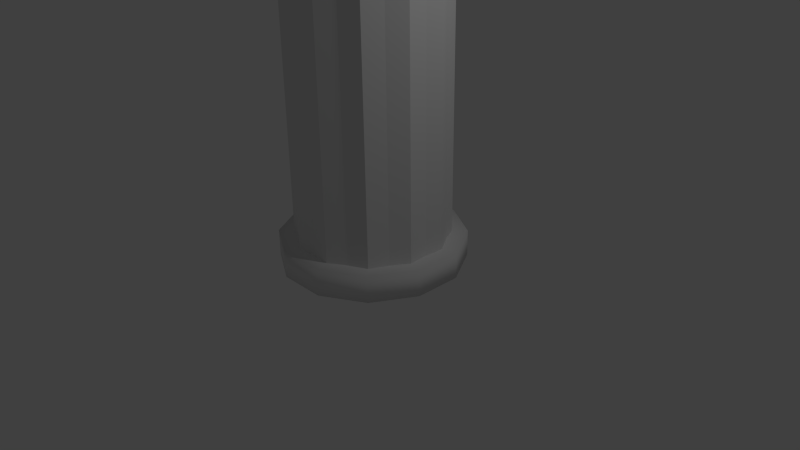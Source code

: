 # Source: Pillar.blend  (saved by Blender 2.74.0; exported with 4.5.12 LTS)
import bpy
from mathutils import Matrix  # noqa: F401  (used for matrix-valued properties, if any)

bpy.ops.wm.read_factory_settings(use_empty=True)
scene = bpy.context.scene
scene.name = 'Scene'

# ---- collections
col_collection_1 = bpy.data.collections.new('Collection 1'); scene.collection.children.link(col_collection_1)

# ---- materials (node trees are filled in below, after node groups)
mat_material_001 = bpy.data.materials.new('Material.001')
mat_material_001.alpha_threshold = 0.0
mat_material_001.use_transparent_shadow = False
mat_material_001.roughness = 0.5

# ---- material node trees

# ---- world
world_world = bpy.data.worlds.new('World'); scene.world = world_world
world_world.color = (0.05088, 0.05088, 0.05088)
world_world.use_sun_shadow = False
world_world.sun_shadow_jitter_overblur = 0.0
world_world.cycles.sampling_method = 'MANUAL'
world_world.cycles.sample_map_resolution = 256

# ---- cameras
cam_camera = bpy.data.cameras.new('Camera')
cam_camera.clip_end = 100.0
cam_camera.lens = 35.0
cam_camera.sensor_width = 32.0
cam_camera.sensor_height = 18.0
cam_camera.ortho_scale = 7.314
cam_camera.dof.focus_distance = 0.0
cam_camera.dof.aperture_fstop = 128.0

# ---- lights
light_lamp = bpy.data.lights.new('Lamp', 'POINT')
light_lamp.transmission_factor = 0.0
light_lamp.cutoff_distance = 30.0
light_lamp.energy = 100.0
light_lamp.shadow_buffer_clip_start = 1.001
light_lamp.shadow_soft_size = 0.1
light_lamp.shadow_maximum_resolution = 0.006
light_lamp.use_absolute_resolution = True
light_lamp.cycles.use_multiple_importance_sampling = False

# ---- meshes
me_cylinder = bpy.data.meshes.new('Cylinder')
me_cylinder.from_pydata([(-8.047e-10, -0.9504, 4.118), (-8.047e-10, -0.9504, 0.3418), (0.2588, -0.9659, 4.118), (0.2588, -0.9659, 0.3418), (0.4752, -0.8231, 4.118), (0.4752, -0.8231, 0.3418), (0.7071, -0.7071, 4.118), (0.7071, -0.7071, 0.3418), (0.8231, -0.4752, 4.118), (0.8231, -0.4752, 0.3418), (0.9659, -0.2588, 4.118), (0.9659, -0.2588, 0.3418), (0.9504, -9.936e-08, 4.118), (0.9504, -4.174e-07, 0.3418), (0.9659, 0.2588, 4.118), (0.9659, 0.2588, 0.3418), (0.8231, 0.4752, 4.118), (0.8231, 0.4752, 0.3418), (0.7071, 0.7071, 4.118), (0.7071, 0.7071, 0.3418), (0.4752, 0.8231, 4.118), (0.4752, 0.8231, 0.3418), (0.2588, 0.9659, 0.3418), (3.693e-07, 0.9504, 0.3418), (-0.2588, 0.9659, 0.3418), (-0.4752, 0.8231, 0.3418), (-0.7071, 0.7071, 0.3418), (-0.8231, 0.4752, 0.3418), (-0.9659, 0.2588, 0.3418), (-0.9504, 9.621e-08, 0.3418), (-0.9659, -0.2588, 0.3418), (-0.8231, -0.4752, 0.3418), (-0.7071, -0.7071, 4.118), (-0.7071, -0.7071, 0.3418), (-0.4752, -0.8231, 4.118), (-0.4752, -0.8231, 0.3418), (-0.2588, -0.9659, 4.118), (-0.2588, -0.9659, 0.3418), (0.3106, -1.159, 0.3418), (0.8485, -0.8485, 0.3418), (1.159, -0.3106, 0.3418), (1.159, 0.3106, 0.3418), (0.8485, 0.8485, 0.3418), (0.3106, 1.159, 0.3418), (-0.3106, 1.159, 0.3418), (-0.8485, 0.8485, 0.3418), (-1.159, 0.3106, 0.3418), (-1.159, -0.3106, 0.3418), (-0.8485, -0.8485, 0.3418), (-0.3106, -1.159, 0.3418), (0.3106, -1.159, 1.24e-06), (0.8485, -0.8485, 1.24e-06), (1.159, -0.3106, 1.24e-06), (1.159, 0.3106, 1.24e-06), (0.8485, 0.8485, 1.24e-06), (0.3106, 1.159, 1.24e-06), (-0.3106, 1.159, 1.24e-06), (-0.8485, 0.8485, 1.24e-06), (-1.159, 0.3106, 1.24e-06), (-1.159, -0.3106, 1.24e-06), (-0.8485, -0.8485, 1.24e-06), (-0.3106, -1.159, 1.24e-06), (-9.112e-08, -0.9504, 7.895), (-0.2588, -0.9659, 7.895), (-0.4752, -0.8231, 7.895), (-0.7071, -0.7071, 7.895), (-0.8231, -0.4752, 4.118), (-0.8231, -0.4752, 7.895), (-0.9659, -0.2588, 4.118), (-0.9659, -0.2588, 7.895), (-0.9504, -9.936e-08, 4.118), (-0.9504, -4.174e-07, 7.895), (-0.9659, 0.2588, 4.118), (-0.9659, 0.2588, 7.895), (-0.8231, 0.4752, 4.118), (-0.8231, 0.4752, 7.895), (-0.7071, 0.7071, 4.118), (-0.7071, 0.7071, 7.895), (-0.4752, 0.8231, 4.118), (-0.4752, 0.8231, 7.895), (-0.2588, 0.9659, 4.118), (-0.2588, 0.9659, 7.895), (-1.432e-07, 0.9504, 4.118), (-4.612e-07, 0.9504, 7.895), (0.2588, 0.9659, 4.118), (0.2588, 0.9659, 7.895), (0.4752, 0.8231, 7.895), (0.7071, 0.7071, 7.895), (0.8231, 0.4752, 7.895), (0.9659, 0.2588, 7.895), (0.9504, 9.621e-08, 7.895), (0.9659, -0.2588, 7.895), (0.8231, -0.4752, 7.895), (0.7071, -0.7071, 7.895), (0.4752, -0.8231, 7.895), (0.2588, -0.9659, 7.895), (-0.3106, -1.159, 7.895), (-0.8485, -0.8485, 7.895), (-1.159, -0.3106, 7.895), (-1.159, 0.3106, 7.895), (-0.8485, 0.8485, 7.895), (-0.3106, 1.159, 7.895), (0.3106, 1.159, 7.895), (0.8485, 0.8485, 7.895), (1.159, 0.3106, 7.895), (1.159, -0.3106, 7.895), (0.8485, -0.8485, 7.895), (0.3106, -1.159, 7.895), (-0.3106, -1.159, 8.236), (-0.8485, -0.8485, 8.236), (-1.159, -0.3106, 8.236), (-1.159, 0.3106, 8.236), (-0.8485, 0.8485, 8.236), (-0.3106, 1.159, 8.236), (0.3106, 1.159, 8.236), (0.8485, 0.8485, 8.236), (1.159, 0.3106, 8.236), (1.159, -0.3106, 8.236), (0.8485, -0.8485, 8.236), (0.3106, -1.159, 8.236)], [], [(0, 1, 3, 2), (2, 3, 5, 4), (4, 5, 7, 6), (6, 7, 9, 8), (8, 9, 11, 10), (10, 11, 13, 12), (12, 13, 15, 14), (14, 15, 17, 16), (16, 17, 19, 18), (18, 19, 21, 20), (32, 33, 35, 34), (36, 37, 1, 0), (34, 35, 37, 36), (26, 28, 30, 33, 37, 3, 7, 11, 15, 19, 22, 24), (46, 45, 57, 58), (37, 33, 48, 49), (19, 15, 41, 42), (3, 37, 49, 38), (22, 19, 42, 43), (28, 26, 45, 46), (7, 3, 38, 39), (24, 22, 43, 44), (30, 28, 46, 47), (11, 7, 39, 40), (26, 24, 44, 45), (33, 30, 47, 48), (15, 11, 40, 41), (57, 56, 55, 54, 53, 52, 51, 50, 61, 60, 59, 58), (39, 38, 50, 51), (44, 43, 55, 56), (47, 46, 58, 59), (40, 39, 51, 52), (45, 44, 56, 57), (48, 47, 59, 60), (41, 40, 52, 53), (49, 48, 60, 61), (42, 41, 53, 54), (38, 49, 61, 50), (43, 42, 54, 55), (66, 67, 69, 68), (68, 69, 71, 70), (70, 71, 73, 72), (72, 73, 75, 74), (74, 75, 77, 76), (76, 77, 79, 78), (78, 79, 81, 80), (80, 81, 83, 82), (82, 83, 85, 84), (87, 89, 91, 93, 95, 63, 65, 69, 73, 77, 81, 85), (104, 103, 115, 116), (95, 93, 106, 107), (77, 73, 99, 100), (63, 95, 107, 96), (81, 77, 100, 101), (89, 87, 103, 104), (65, 63, 96, 97), (85, 81, 101, 102), (91, 89, 104, 105), (69, 65, 97, 98), (87, 85, 102, 103), (93, 91, 105, 106), (73, 69, 98, 99), (115, 114, 113, 112, 111, 110, 109, 108, 119, 118, 117, 116), (97, 96, 108, 109), (102, 101, 113, 114), (105, 104, 116, 117), (98, 97, 109, 110), (103, 102, 114, 115), (106, 105, 117, 118), (99, 98, 110, 111), (107, 106, 118, 119), (100, 99, 111, 112), (96, 107, 119, 108), (101, 100, 112, 113), (20, 21, 22, 84), (84, 22, 23, 82), (82, 23, 24, 80), (80, 24, 25, 78), (78, 25, 26, 76), (76, 26, 27, 74), (74, 27, 28, 72), (72, 28, 29, 70), (70, 29, 30, 68), (68, 30, 31, 66), (66, 31, 33, 32), (0, 62, 63, 36), (36, 63, 64, 34), (34, 64, 65, 32), (32, 65, 67, 66), (84, 85, 86, 20), (20, 86, 87, 18), (18, 87, 88, 16), (16, 88, 89, 14), (14, 89, 90, 12), (12, 90, 91, 10), (10, 91, 92, 8), (8, 92, 93, 6), (6, 93, 94, 4), (2, 95, 62, 0), (4, 94, 95, 2)])
me_cylinder.polygons.foreach_set('use_smooth', [0, 0, 0, 0, 0, 0, 0, 0, 0, 0, 0, 0, 0, 0, 1, 1, 1, 1, 1, 1, 1, 1, 1, 1, 1, 1, 1, 1, 1, 1, 1, 1, 1, 1, 1, 1, 1, 1, 1, 0, 0, 0, 0, 0, 0, 0, 0, 0, 0, 1, 1, 1, 1, 1, 1, 1, 1, 1, 1, 1, 1, 1, 1, 1, 1, 1, 1, 1, 1, 1, 1, 1, 1, 1, 0, 0, 0, 0, 0, 0, 0, 0, 0, 0, 0, 0, 0, 0, 0, 0, 0, 0, 0, 0, 0, 0, 0, 0, 0, 0])
_uv = me_cylinder.uv_layers.new(name='UVMap')
_uv.uv.foreach_set('vector', [0.2843, 0.4073, 0.2843, 9.642e-09, 0.3145, 0.0, 0.3145, 0.4073, 0.3145, 0.4073, 0.3145, 0.0, 0.3398, 3.214e-09, 0.3398, 0.4073, 0.3398, 0.4073, 0.3398, 3.214e-09, 0.367, 6.428e-09, 0.367, 0.4073, 0.367, 0.4072, 0.367, 3.214e-09, 0.3959, 0.0, 0.3959, 0.4072, 0.3959, 0.4072, 0.3959, 0.0, 0.4236, 3.214e-09, 0.4236, 0.4072, 0.4236, 0.4072, 0.4236, 3.214e-09, 0.4531, 3.214e-09, 0.4531, 0.4072, 0.4531, 0.4072, 0.4531, 3.214e-09, 0.4833, 3.214e-09, 0.4833, 0.4072, 0.8954, 0.4072, 0.8954, 3.214e-09, 0.92, 0.0, 0.92, 0.4072, 0.8708, 0.4072, 0.8708, 0.0, 0.8954, 0.0, 0.8954, 0.4072, 0.4833, 0.4072, 0.4833, 0.0, 0.5135, 6.428e-09, 0.5135, 0.4072, 0.2015, 0.4072, 0.2015, 6.428e-09, 0.2287, 6.428e-09, 0.2287, 0.4072, 0.254, 0.4072, 0.254, 3.214e-09, 0.2843, 9.642e-09, 0.2843, 0.4073, 0.2287, 0.4072, 0.2287, 6.428e-09, 0.254, 3.214e-09, 0.254, 0.4072, 0.6526, 0.2987, 0.705, 0.2708, 0.7655, 0.2708, 0.818, 0.2987, 0.8482, 0.3471, 0.8482, 0.4029, 0.818, 0.4513, 0.7655, 0.4792, 0.705, 0.4792, 0.6526, 0.4513, 0.6223, 0.4029, 0.6223, 0.3471, 0.96, 0.328, 0.96, 0.3941, 0.92, 0.3941, 0.92, 0.328, 0.8482, 0.3471, 0.818, 0.2987, 0.8345, 0.2835, 0.8708, 0.3415, 0.6526, 0.4513, 0.705, 0.4792, 0.6989, 0.5, 0.636, 0.4665, 0.8482, 0.4029, 0.8482, 0.3471, 0.8708, 0.3415, 0.8708, 0.4085, 0.6223, 0.4029, 0.6526, 0.4513, 0.636, 0.4665, 0.5997, 0.4085, 0.705, 0.2708, 0.6526, 0.2987, 0.636, 0.2835, 0.6989, 0.25, 0.818, 0.4513, 0.8482, 0.4029, 0.8708, 0.4085, 0.8345, 0.4665, 0.6223, 0.3471, 0.6223, 0.4029, 0.5997, 0.4085, 0.5997, 0.3415, 0.7655, 0.2708, 0.705, 0.2708, 0.6989, 0.25, 0.7716, 0.25, 0.7655, 0.4792, 0.818, 0.4513, 0.8345, 0.4665, 0.7716, 0.5, 0.6526, 0.2987, 0.6223, 0.3471, 0.5997, 0.3415, 0.636, 0.2835, 0.818, 0.2987, 0.7655, 0.2708, 0.7716, 0.25, 0.8345, 0.2835, 0.705, 0.4792, 0.7655, 0.4792, 0.7716, 0.5, 0.6989, 0.5, 0.636, 0.9665, 0.5997, 0.9085, 0.5997, 0.8415, 0.636, 0.7835, 0.6989, 0.75, 0.7716, 0.75, 0.8345, 0.7835, 0.8708, 0.8415, 0.8708, 0.9085, 0.8345, 0.9665, 0.7716, 1.0, 0.6989, 1.0, 0.92, 0.812, 0.92, 0.754, 0.96, 0.754, 0.96, 0.812, 0.96, 0.6188, 0.96, 0.5562, 1.0, 0.5562, 1.0, 0.6188, 0.96, 0.2653, 0.96, 0.328, 0.92, 0.328, 0.92, 0.2653, 0.96, 0.2433, 0.96, 0.1807, 1.0, 0.1807, 1.0, 0.2433, 0.96, 0.3941, 0.96, 0.446, 0.92, 0.446, 0.92, 0.3941, 0.96, 0.223, 0.96, 0.2653, 0.92, 0.2653, 0.92, 0.223, 0.96, 0.3094, 0.96, 0.2433, 1.0, 0.2433, 1.0, 0.3094, 0.92, 0.687, 0.92, 0.629, 0.96, 0.629, 0.96, 0.687, 0.96, 0.3613, 0.96, 0.3094, 1.0, 0.3094, 1.0, 0.3613, 0.92, 0.754, 0.92, 0.687, 0.96, 0.687, 0.96, 0.754, 0.96, 0.5562, 0.96, 0.4901, 1.0, 0.4901, 1.0, 0.5562, 0.181, 0.4072, 0.181, 0.8145, 0.1633, 0.8145, 0.1633, 0.4072, 0.1633, 0.4072, 0.1633, 0.8145, 0.1343, 0.8145, 0.1343, 0.4072, 0.1343, 0.4072, 0.1343, 0.8145, 0.1067, 0.8145, 0.1067, 0.4072, 0.1067, 0.4072, 0.1067, 0.8145, 0.07709, 0.8145, 0.07709, 0.4072, 0.07709, 0.4072, 0.07709, 0.8145, 0.04692, 0.8145, 0.04692, 0.4072, 0.04692, 0.4072, 0.04692, 0.8145, 0.02461, 0.8145, 0.02461, 0.4072, 0.02461, 0.4072, 0.02461, 0.8145, 9.76e-08, 0.8145, 3.486e-08, 0.4072, 0.5997, 0.4072, 0.5997, 0.8145, 0.5707, 0.8145, 0.5707, 0.4072, 0.5707, 0.4072, 0.5707, 0.8145, 0.5431, 0.8145, 0.5431, 0.4072, 0.6526, 0.2013, 0.6223, 0.1529, 0.6223, 0.09709, 0.6526, 0.04874, 0.705, 0.02083, 0.7655, 0.02083, 0.818, 0.04874, 0.8482, 0.09709, 0.8482, 0.1529, 0.818, 0.2013, 0.7655, 0.2292, 0.705, 0.2292, 1.0, 1.286e-08, 1.0, 0.05191, 0.96, 0.05191, 0.96, 0.0, 0.705, 0.02083, 0.6526, 0.04874, 0.636, 0.03349, 0.6989, 2.571e-08, 0.818, 0.2013, 0.8482, 0.1529, 0.8708, 0.1585, 0.8345, 0.2165, 0.7655, 0.02083, 0.705, 0.02083, 0.6989, 2.571e-08, 0.7716, 0.0, 0.7655, 0.2292, 0.818, 0.2013, 0.8345, 0.2165, 0.7716, 0.25, 0.6223, 0.1529, 0.6526, 0.2013, 0.636, 0.2165, 0.5997, 0.1585, 0.818, 0.04874, 0.7655, 0.02083, 0.7716, 0.0, 0.8345, 0.03349, 0.705, 0.2292, 0.7655, 0.2292, 0.7716, 0.25, 0.6989, 0.25, 0.6223, 0.09709, 0.6223, 0.1529, 0.5997, 0.1585, 0.5997, 0.09151, 0.8482, 0.09709, 0.818, 0.04874, 0.8345, 0.03349, 0.8708, 0.09151, 0.6526, 0.2013, 0.705, 0.2292, 0.6989, 0.25, 0.636, 0.2165, 0.6526, 0.04874, 0.6223, 0.09709, 0.5997, 0.09151, 0.636, 0.03349, 0.8482, 0.1529, 0.8482, 0.09709, 0.8708, 0.09151, 0.8708, 0.1585, 0.8345, 0.5335, 0.8708, 0.5915, 0.8708, 0.6585, 0.8345, 0.7165, 0.7716, 0.75, 0.6989, 0.75, 0.636, 0.7165, 0.5997, 0.6585, 0.5997, 0.5915, 0.636, 0.5335, 0.6989, 0.5, 0.7716, 0.5, 0.96, 0.446, 0.96, 0.504, 0.92, 0.504, 0.92, 0.446, 1.0, 0.118, 1.0, 0.1807, 0.96, 0.1807, 0.96, 0.118, 1.0, 0.4239, 1.0, 0.4901, 0.96, 0.4901, 0.96, 0.4239, 0.96, 0.1807, 0.96, 0.223, 0.92, 0.223, 0.92, 0.1807, 1.0, 0.05191, 1.0, 0.118, 0.96, 0.118, 0.96, 0.05191, 1.0, 0.3613, 1.0, 0.4239, 0.96, 0.4239, 0.96, 0.3613, 0.96, 0.118, 0.96, 0.1807, 0.92, 0.1807, 0.92, 0.118, 0.96, 0.571, 0.96, 0.629, 0.92, 0.629, 0.92, 0.571, 0.96, 0.05191, 0.96, 0.118, 0.92, 0.118, 0.92, 0.05191, 0.96, 0.504, 0.96, 0.571, 0.92, 0.571, 0.92, 0.504, 0.96, 0.0, 0.96, 0.05191, 0.92, 0.05191, 0.92, 0.0, 0.5135, 0.4072, 0.5135, 6.428e-09, 0.5431, 9.642e-09, 0.5431, 0.4072, 0.5431, 0.4072, 0.5431, 9.642e-09, 0.5707, 9.642e-09, 0.5707, 0.4072, 0.5707, 0.4072, 0.5707, 9.642e-09, 0.5997, 9.642e-09, 0.5997, 0.4072, 3.486e-08, 0.4072, 0.0, 1.286e-08, 0.02461, 1.286e-08, 0.02461, 0.4072, 0.02461, 0.4072, 0.02461, 1.286e-08, 0.04692, 9.642e-09, 0.04692, 0.4072, 0.04692, 0.4072, 0.04692, 9.642e-09, 0.07709, 6.428e-09, 0.07709, 0.4072, 0.07709, 0.4072, 0.07709, 6.428e-09, 0.1067, 1.607e-08, 0.1067, 0.4072, 0.1067, 0.4072, 0.1067, 1.607e-08, 0.1343, 6.428e-09, 0.1343, 0.4072, 0.1343, 0.4072, 0.1343, 6.428e-09, 0.1633, 0.0, 0.1633, 0.4072, 0.1633, 0.4072, 0.1633, 0.0, 0.181, 0.0, 0.181, 0.4072, 0.181, 0.4072, 0.181, 0.0, 0.2015, 0.0, 0.2015, 0.4072, 0.2843, 0.4073, 0.2843, 0.8145, 0.254, 0.8145, 0.254, 0.4072, 0.254, 0.4072, 0.254, 0.8145, 0.2287, 0.8145, 0.2287, 0.4072, 0.2287, 0.4072, 0.2287, 0.8145, 0.2015, 0.8145, 0.2015, 0.4072, 0.2015, 0.4072, 0.2015, 0.8145, 0.181, 0.8145, 0.181, 0.4072, 0.5431, 0.4072, 0.5431, 0.8145, 0.5135, 0.8145, 0.5135, 0.4072, 0.5135, 0.4072, 0.5135, 0.8145, 0.4833, 0.8145, 0.4833, 0.4072, 0.8954, 0.4072, 0.8954, 0.8145, 0.8708, 0.8145, 0.8708, 0.4072, 0.92, 0.4072, 0.92, 0.8145, 0.8954, 0.8145, 0.8954, 0.4072, 0.4833, 0.4072, 0.4833, 0.8145, 0.4531, 0.8145, 0.4531, 0.4072, 0.4531, 0.4072, 0.4531, 0.8145, 0.4236, 0.8145, 0.4236, 0.4072, 0.4236, 0.4072, 0.4236, 0.8145, 0.3959, 0.8145, 0.3959, 0.4072, 0.3959, 0.4072, 0.3959, 0.8145, 0.367, 0.8145, 0.367, 0.4072, 0.367, 0.4073, 0.367, 0.8145, 0.3398, 0.8145, 0.3398, 0.4073, 0.3145, 0.4073, 0.3145, 0.8145, 0.2843, 0.8145, 0.2843, 0.4073, 0.3398, 0.4073, 0.3398, 0.8145, 0.3145, 0.8145, 0.3145, 0.4073])
me_cylinder.materials.append(mat_material_001)
me_cylinder.use_remesh_preserve_volume = False
me_cylinder.use_remesh_preserve_attributes = False
me_cylinder.use_mirror_vertex_groups = False
me_cylinder.update()

# ---- objects
ob_cylinder = bpy.data.objects.new('Cylinder', me_cylinder)
ob_lamp = bpy.data.objects.new('Lamp', light_lamp)
ob_camera = bpy.data.objects.new('Camera', cam_camera)

# ---- transforms, parenting, visibility, modifiers, constraints
ob_cylinder.location = (0.0, 0.0, 0.0)
ob_cylinder.lineart.crease_threshold = 0.0
ob_lamp.location = (4.076, 1.005, 5.904)
ob_lamp.rotation_euler = (0.6503, 0.05522, 1.866)
ob_lamp.lock_rotations_4d = False
ob_lamp.empty_display_type = 'ARROWS'
ob_lamp.color = (0.0, 0.0, 0.0, 0.0)
ob_lamp.lineart.crease_threshold = 0.0
ob_camera.location = (7.481, -6.508, 5.344)
ob_camera.rotation_euler = (1.109, 0.01082, 0.8149)
ob_camera.lock_rotations_4d = False
ob_camera.empty_display_type = 'ARROWS'
ob_camera.color = (0.0, 0.0, 0.0, 0.0)
ob_camera.display_type = 'WIRE'
ob_camera.lineart.crease_threshold = 0.0

# ---- collection membership
col_collection_1.objects.link(ob_cylinder)
col_collection_1.objects.link(ob_lamp)
col_collection_1.objects.link(ob_camera)

# ---- scene / render settings (as saved in the file)
scene.camera = ob_camera
scene.frame_start = 1; scene.frame_end = 250; scene.frame_set(0)
scene.render.engine = 'BLENDER_EEVEE_NEXT'
scene.render.resolution_percentage = 50
scene.render.dither_intensity = 0.0
scene.cycles.use_denoising = False
scene.cycles.samples = 10
scene.cycles.sampling_pattern = 'TABULATED_SOBOL'
scene.cycles.light_sampling_threshold = 0.0
scene.cycles.use_adaptive_sampling = False
scene.cycles.use_light_tree = False
scene.cycles.blur_glossy = 0.0
scene.cycles.pixel_filter_type = 'GAUSSIAN'
scene.cycles.sample_clamp_indirect = 0.0
scene.view_settings.view_transform = 'Standard'
bpy.context.view_layer.update()
